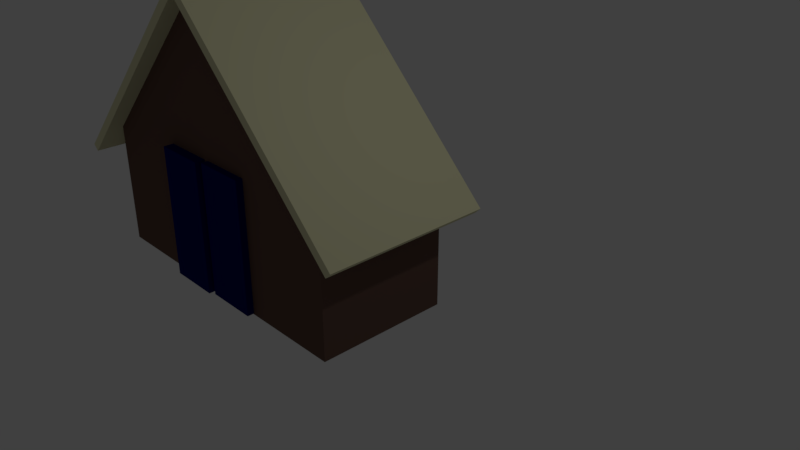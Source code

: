 # Source: House.blend  (saved by Blender 2.79.0; exported with 4.5.12 LTS)
import bpy
from mathutils import Matrix  # noqa: F401  (used for matrix-valued properties, if any)

bpy.ops.wm.read_factory_settings(use_empty=True)
scene = bpy.context.scene
scene.name = 'Scene'

# ---- collections
col_collection_1 = bpy.data.collections.new('Collection 1'); scene.collection.children.link(col_collection_1)

# ---- materials (node trees are filled in below, after node groups)
mat_material = bpy.data.materials.new('Material')
mat_material.alpha_threshold = 0.0
mat_material.use_transparent_shadow = False
mat_material.diffuse_color = (0.8, 0.7788, 0.495, 1.0)
mat_material.roughness = 0.5
mat_housewallmaterial = bpy.data.materials.new('HouseWallMaterial')
mat_housewallmaterial.alpha_threshold = 0.0
mat_housewallmaterial.use_transparent_shadow = False
mat_housewallmaterial.diffuse_color = (0.1473, 0.08532, 0.06619, 1.0)
mat_housewallmaterial.roughness = 0.5
mat_doormaterial = bpy.data.materials.new('DoorMaterial')
mat_doormaterial.alpha_threshold = 0.0
mat_doormaterial.use_transparent_shadow = False
mat_doormaterial.diffuse_color = (0.0007026, 0.003045, 0.1237, 1.0)
mat_doormaterial.roughness = 0.5

# ---- material node trees

# ---- world
world_world = bpy.data.worlds.new('World'); scene.world = world_world
world_world.color = (0.05088, 0.05088, 0.05088)
world_world.use_sun_shadow = False
world_world.sun_shadow_jitter_overblur = 0.0
world_world.cycles.sampling_method = 'MANUAL'

# ---- cameras
cam_camera = bpy.data.cameras.new('Camera')
cam_camera.clip_end = 100.0
cam_camera.lens = 35.0
cam_camera.sensor_width = 32.0
cam_camera.sensor_height = 18.0
cam_camera.ortho_scale = 7.314
cam_camera.dof.focus_distance = 0.0
cam_camera.dof.aperture_fstop = 128.0

# ---- lights
light_lamp = bpy.data.lights.new('Lamp', 'POINT')
light_lamp.transmission_factor = 0.0
light_lamp.cutoff_distance = 30.0
light_lamp.energy = 100.0
light_lamp.shadow_buffer_clip_start = 1.001
light_lamp.shadow_soft_size = 0.1
light_lamp.shadow_maximum_resolution = 0.006
light_lamp.use_absolute_resolution = True

# ---- meshes
me_cube_003 = bpy.data.meshes.new('Cube.003')
me_cube_003.from_pydata([(1.0, 1.0, -1.0), (1.0, -1.0, -1.0), (-1.0, -1.0, -1.0), (-1.0, 1.0, -1.0), (1.0, 1.0, 1.0), (0.9932, -0.9995, 0.9999), (-1.0, -1.0, 1.0), (-1.0, 1.0, 1.0), (-1.0, -1.0, 0.6302), (1.0, 1.0, 0.6132), (0.9945, -0.9996, 0.6146), (-1.0, 1.0, 0.6544), (-75.16, -0.8105, 0.2853), (-75.16, 0.7895, 0.2853), (-21.96, 0.7895, -1.377), (-21.96, -0.8105, -1.377), (-52.53, -0.8105, 0.9924), (-52.35, 0.7891, 0.9867), (0.6706, 0.7895, -0.6702), (0.6706, -0.8105, -0.6702), (-3.513, 0.7895, -0.8009), (-56.91, -0.8105, 0.8556), (-56.75, 0.7892, 0.8516), (-3.239, -0.8105, -0.7924), (-64.37, -1.012, 1.006), (-64.37, 0.9876, 1.006), (-64.37, 0.9876, 0.944), (-64.37, -1.012, 0.944), (-0.3732, -1.012, 1.006), (-0.3764, 0.9871, 1.006), (-0.3732, 0.9876, 0.944), (-0.3732, -1.012, 0.944), (-12.21, 0.9876, 0.944), (-12.75, -1.012, 1.006), (-12.71, 0.9872, 1.006), (-11.43, -1.012, 0.944), (0.04688, 0.7893, 0.9767), (0.4378, -0.8105, 0.9645), (-35.89, -4.053, -0.9053), (-13.27, -4.053, -0.1982), (-35.89, -2.453, -0.9053), (-13.27, -2.453, -0.1982), (-13.27, -4.053, -1.612), (9.36, -4.053, -0.9053), (-13.27, -2.453, -1.612), (9.36, -2.453, -0.9053), (-48.16, -0.8931, -0.5497), (-25.53, -0.8931, 0.1574), (-48.16, -0.7331, -0.5497), (-25.53, -0.7331, 0.1574), (-39.1, -0.8931, -0.8325), (-16.48, -0.8931, -0.1254), (-39.1, -0.7331, -0.8325), (-16.48, -0.7331, -0.1254), (-58.12, -0.93, -0.2405), (-35.49, -0.93, 0.4666), (-58.12, -0.77, -0.2405), (-35.49, -0.77, 0.4666), (-49.07, -0.93, -0.5233), (-26.44, -0.93, 0.1838), (-49.07, -0.77, -0.5233), (-26.44, -0.77, 0.1838)], [], [(0, 1, 2, 3), (4, 7, 6, 5), (0, 9, 10, 1), (1, 10, 8, 2), (26, 32, 30, 31, 35, 27), (4, 9, 11, 7), (11, 9, 0, 3), (10, 9, 4, 5), (8, 10, 5, 6), (12, 13, 14, 15), (16, 37, 36, 17), (12, 21, 22, 13), (13, 22, 20, 14), (14, 20, 23, 15), (16, 21, 23, 19, 37), (23, 21, 12, 15), (22, 21, 16, 17), (20, 22, 17, 36, 18), (23, 20, 18, 19), (24, 25, 26, 27), (28, 31, 30, 29), (24, 33, 34, 25), (25, 34, 32, 26), (28, 33, 35, 31), (35, 33, 24, 27), (34, 33, 28, 29), (32, 34, 29, 30), (36, 37, 19, 18), (2, 8, 6, 7, 11, 3), (46, 47, 49, 48), (48, 49, 53, 52), (52, 53, 51, 50), (50, 51, 47, 46), (48, 52, 50, 46), (53, 49, 47, 51), (54, 55, 57, 56), (56, 57, 61, 60), (60, 61, 59, 58), (58, 59, 55, 54), (56, 60, 58, 54), (61, 57, 55, 59)])
me_cube_003.polygons.foreach_set('material_index', [0, 0, 0, 0, 0, 0, 0, 0, 0, 1, 1, 1, 1, 1, 1, 1, 1, 1, 1, 0, 0, 0, 0, 0, 0, 0, 0, 1, 0, 2, 2, 2, 2, 2, 2, 2, 2, 2, 2, 2, 2])
me_cube_003.materials.append(mat_material)
me_cube_003.materials.append(mat_housewallmaterial)
me_cube_003.materials.append(mat_doormaterial)
me_cube_003.use_remesh_preserve_volume = False
me_cube_003.use_remesh_preserve_attributes = False
me_cube_003.use_mirror_vertex_groups = False
me_cube_003.update()

# ---- objects
ob_house = bpy.data.objects.new('House', me_cube_003)
ob_lamp = bpy.data.objects.new('Lamp', light_lamp)
ob_camera = bpy.data.objects.new('Camera', cam_camera)

# ---- transforms, parenting, visibility, modifiers, constraints
ob_house.location = (-0.694, 0.002399, 1.867)
ob_house.rotation_euler = (0.0, -0.7854, 0.0)
ob_house.scale = (0.0625, 1.25, 2.0)
ob_house.lock_rotations_4d = False
ob_house.empty_display_type = 'ARROWS'
ob_house.lineart.crease_threshold = 0.0
ob_lamp.location = (4.076, 1.005, 5.904)
ob_lamp.rotation_euler = (0.6503, 0.05522, 1.866)
ob_lamp.lock_rotations_4d = False
ob_lamp.empty_display_type = 'ARROWS'
ob_lamp.color = (0.0, 0.0, 0.0, 0.0)
ob_lamp.lineart.crease_threshold = 0.0
ob_camera.location = (7.481, -6.508, 5.344)
ob_camera.rotation_euler = (1.109, 0.0, 0.8149)
ob_camera.lock_rotations_4d = False
ob_camera.empty_display_type = 'ARROWS'
ob_camera.color = (0.0, 0.0, 0.0, 0.0)
ob_camera.display_type = 'WIRE'
ob_camera.lineart.crease_threshold = 0.0

# ---- collection membership
col_collection_1.objects.link(ob_house)
col_collection_1.objects.link(ob_lamp)
col_collection_1.objects.link(ob_camera)

# ---- scene / render settings (as saved in the file)
scene.camera = ob_camera
scene.frame_start = 1; scene.frame_end = 250; scene.frame_set(1)
scene.render.engine = 'BLENDER_EEVEE_NEXT'
scene.render.resolution_percentage = 50
scene.render.dither_intensity = 0.0
scene.cycles.use_denoising = False
scene.cycles.samples = 128
scene.cycles.sampling_pattern = 'TABULATED_SOBOL'
scene.cycles.use_adaptive_sampling = False
scene.cycles.use_light_tree = False
scene.cycles.blur_glossy = 0.0
scene.cycles.sample_clamp_indirect = 0.0
scene.view_settings.view_transform = 'Standard'
bpy.context.view_layer.update()
